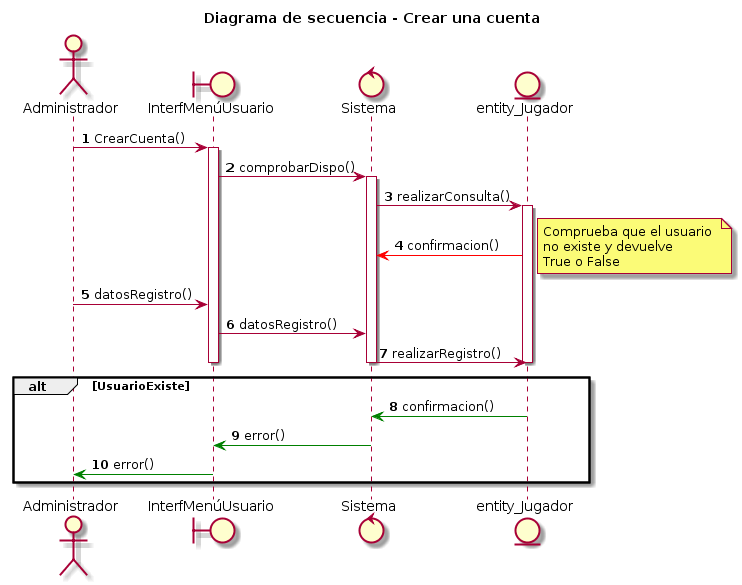

The diagram above was rendered by PlantUML. Its source (embedded in the PNG):
@startuml
title Diagrama de secuencia - Crear una cuenta
autonumber
actor Administrador
boundary InterfMenúUsuario
control Sistema
entity entity_Jugador

Administrador -> InterfMenúUsuario : CrearCuenta()
activate InterfMenúUsuario
InterfMenúUsuario -> Sistema : comprobarDispo()
activate Sistema
Sistema -> entity_Jugador : realizarConsulta()
activate entity_Jugador
entity_Jugador -[#red]> Sistema : confirmacion()
note right 
Comprueba que el usuario 
no existe y devuelve 
True o False
end note

Administrador -> InterfMenúUsuario : datosRegistro()
InterfMenúUsuario -> Sistema : datosRegistro()
Sistema -> entity_Jugador : realizarRegistro()
deactivate entity_Jugador
deactivate Sistema
deactivate InterfMenúUsuario
alt UsuarioExiste
entity_Jugador -[#green]> Sistema : confirmacion()
Sistema -[#green]> InterfMenúUsuario : error()
InterfMenúUsuario -[#green]> Administrador : error()
end
@enduml